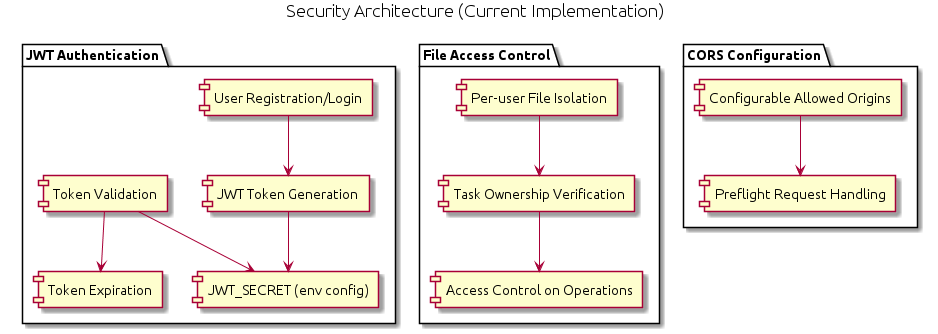

The diagram above was rendered by PlantUML. Its source (embedded in the PNG):
@startuml security

skinparam componentStyle rectangle

title Security Architecture (Current Implementation)

package "JWT Authentication" {
    component "User Registration/Login" as UserAuth
    component "JWT Token Generation" as TokenGen
    component "Token Validation" as TokenVal
    component "JWT_SECRET (env config)" as Secret
    component "Token Expiration" as Expiry
    
    UserAuth --> TokenGen
    TokenGen --> Secret
    TokenVal --> Secret
    TokenVal --> Expiry
}

package "File Access Control" {
    component "Per-user File Isolation" as UserIsolation
    component "Task Ownership Verification" as TaskOwner
    component "Access Control on Operations" as AccessCtrl
    
    UserIsolation --> TaskOwner
    TaskOwner --> AccessCtrl
}

package "CORS Configuration" {
    component "Configurable Allowed Origins" as Origins
    component "Preflight Request Handling" as Preflight
    
    Origins --> Preflight
}

@enduml